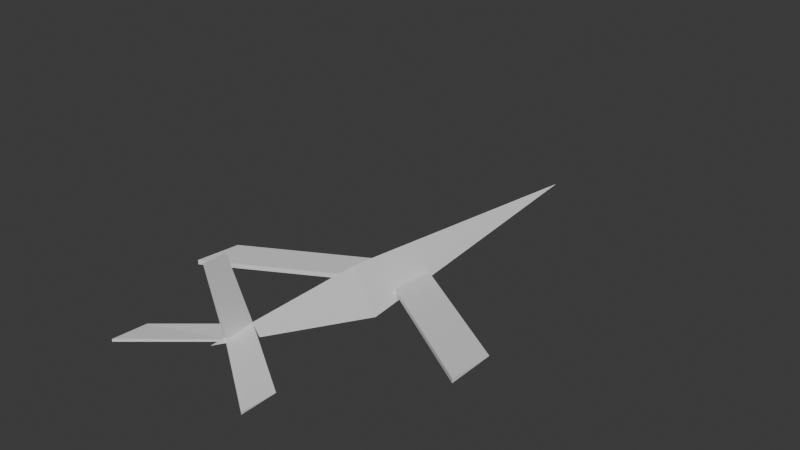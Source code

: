 # Source: drone.blend  (saved by Blender 5.2.44; exported with 4.5.12 LTS)
import bpy
from mathutils import Matrix  # noqa: F401  (used for matrix-valued properties, if any)

bpy.ops.wm.read_factory_settings(use_empty=True)
scene = bpy.context.scene
scene.name = 'Scene'

# ---- collections
col_collection = bpy.data.collections.new('Collection'); scene.collection.children.link(col_collection)

# ---- world
world_world = bpy.data.worlds.new('World'); scene.world = world_world
world_world.use_nodes = True; world_world.node_tree.nodes.clear()
_N = world_world.node_tree.nodes; _L = world_world.node_tree.links
n0 = _N.new('ShaderNodeOutputWorld'); n0.name = 'World Output'; n0.location = (200, 100)
n1 = _N.new('ShaderNodeBackground'); n1.name = 'Background'; n1.location = (-200, 100)
n1.inputs[0].default_value = (0.05088, 0.05088, 0.05088, 1.0)
_L.new(n1.outputs[0], n0.inputs[0])
n0.is_active_output = True
world_world.color = (0.05088, 0.05088, 0.05088)
world_world.sun_shadow_jitter_overblur = 0.0

# ---- meshes
me_cube_001 = bpy.data.meshes.new('Cube.001')
me_cube_001.from_pydata([(-7.451e-09, -0.4, 0.05), (-7.451e-09, 0.6, -0.03), (0.3, -0.17, -0.01), (0.3, -0.07, -0.01), (-0.3, -0.17, -0.01), (-0.3, -0.07, -0.01), (0.0, 0.03, -0.029), (0.0, 0.13, -0.029), (0.15, -0.4761, 0.0331), (0.15, -0.4061, 0.0331), (-0.15, -0.4761, 0.0331), (-0.15, -0.4061, 0.0331), (0.0, -0.3691, 0.0421), (0.0, 0.03, -0.02), (0.3, -0.17, -0.001), (-0.3, -0.17, -0.001), (0.15, -0.4761, 0.0381), (-0.15, -0.4761, 0.0381), (-7.451e-09, -0.06555, 0.05), (0.05, -0.06555, -0.037), (-0.05, -0.06555, -0.037), (-0.0025, -0.3691, 0.046), (0.0, -0.309, 0.0465), (-0.0015, -0.399, 0.197), (0.0, -0.354, 0.197), (0.0015, -0.399, 0.197), (0.0025, -0.3691, 0.046), (0.0, -0.369, 0.0465)], [], [(20, 18, 1), (19, 18, 0), (20, 1, 19), (6, 4, 5, 7), (2, 6, 7, 3), (12, 10, 11, 22), (8, 12, 22, 9), (13, 7, 5, 15), (14, 3, 7, 13), (4, 6, 13, 15), (6, 2, 14, 13), (5, 4, 15), (2, 3, 14), (16, 9, 22, 27), (12, 8, 16, 27), (27, 22, 11, 17), (12, 27, 17, 10), (11, 10, 17), (8, 9, 16), (0, 20, 19), (0, 18, 20), (1, 18, 19), (21, 23, 24, 22), (26, 22, 24, 25), (23, 21, 26, 25), (24, 23, 25)])
_uv = me_cube_001.uv_layers.new(name='UVMap')
_uv.uv.foreach_set('vector', [0.375, 0.3961, 0.625, 0.3961, 0.625, 0.6023, 0.375, 0.8539, 0.625, 0.8539, 0.625, 1.0, 0.2711, 0.5, 0.625, 0.75, 0.2711, 0.75, 0.0, 0.5, 0.0, 1.0, 1.0, 1.0, 1.0, 0.5, 0.0, 0.0, 0.0, 0.5, 1.0, 0.5, 1.0, 0.0, 0.0, 0.5, 0.0, 1.0, 1.0, 1.0, 1.0, 0.5, 0.0, 0.0, 0.0, 0.5, 1.0, 0.5, 1.0, 0.0, 0.0, 0.5, 1.0, 0.5, 1.0, 1.0, 0.0, 1.0, 0.0, 0.0, 1.0, 0.0, 1.0, 0.5, 0.0, 0.5, 0.0, 1.0, 0.0, 0.5, 0.0, 0.5, 0.0, 1.0, 0.0, 0.5, 0.0, 0.0, 0.0, 0.0, 0.0, 0.5, 1.0, 1.0, 0.0, 1.0, 0.0, 1.0, 0.0, 0.0, 1.0, 0.0, 0.0, 0.0, 0.0, 0.0, 1.0, 0.0, 1.0, 0.5, 0.0, 0.0, 0.0, 0.5, 0.0, 0.0, 0.0, 0.0, 0.0, 0.0, 0.0, 0.0, 1.0, 0.5, 1.0, 1.0, 0.0, 1.0, 0.0, 0.5, 0.0, 0.0, 0.0, 1.0, 0.0, 1.0, 1.0, 1.0, 0.0, 1.0, 0.0, 1.0, 0.0, 0.0, 1.0, 0.0, 0.0, 0.0, 0.1239, 0.5005, 0.2711, 0.5, 0.2711, 0.75, 0.625, 0.25, 0.6892, 0.3958, 0.4102, 0.3959, 0.625, 0.75, 0.625, 0.8539, 0.375, 0.8539, 0.0, 0.1987, 0.0, 1.0, 1.0, 1.0, 1.0, 0.1987, 0.0, 0.1987, 1.0, 0.1987, 1.0, 1.0, 0.0, 1.0, 0.0, 1.0, 0.0, 0.1987, 0.0, 0.1987, 0.0, 1.0, 1.0, 1.0, 0.0, 1.0, 0.0, 1.0])
me_cube_001.update()

# ---- objects
ob_cube = bpy.data.objects.new('Cube', me_cube_001)

# ---- transforms, parenting, visibility, modifiers, constraints
ob_cube.location = (0.0, 0.0, 0.0)

# ---- collection membership
col_collection.objects.link(ob_cube)

# ---- scene / render settings (as saved in the file)
scene.frame_start = 1; scene.frame_end = 250; scene.frame_set(1)
scene.render.engine = 'BLENDER_EEVEE_NEXT'
scene.render.bake_bias = 0.0
scene.render.bake_samples = 0
scene.render.compositor_device = 'GPU'
scene.eevee.use_volume_custom_range = False
scene.eevee.fast_gi_thickness_near = 0.1
scene.eevee.fast_gi_thickness_far = 0.0
scene.eevee.ray_tracing_options.screen_trace_thickness = 0.1
bpy.context.view_layer.update()

# ---- added for rendering (the .blend has no active camera and no usable light): camera, sun
cam_auto = bpy.data.cameras.new('AutoCamera')
cam_auto.lens = 50.0
cam_auto.sensor_width = 36.0
cam_auto.clip_end = 1000.0
ob_auto_camera = bpy.data.objects.new('AutoCamera', cam_auto)
scene.collection.objects.link(ob_auto_camera)
ob_auto_camera.location = (1.16032, -1.33043, 1.00825)
ob_auto_camera.rotation_euler = (1.09748, -7.21219e-08, 0.694738)
scene.camera = ob_auto_camera
light_auto_sun = bpy.data.lights.new('AutoSun', 'SUN')
light_auto_sun.energy = 3.0
light_auto_sun.angle = 0.0523599
ob_auto_sun = bpy.data.objects.new('AutoSun', light_auto_sun)
scene.collection.objects.link(ob_auto_sun)
ob_auto_sun.rotation_euler = (0.872665, 0.174533, 0.523599)
bpy.context.view_layer.update()

